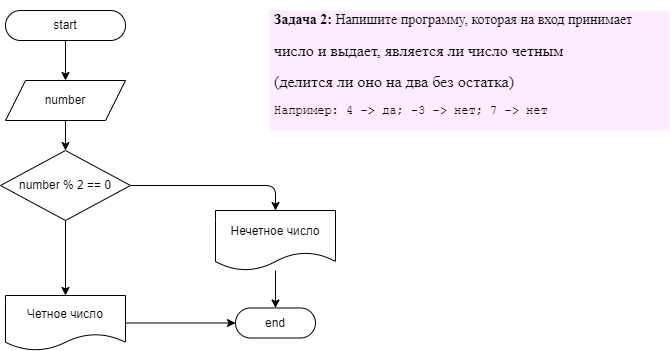

The diagram above was exported from draw.io. Its source (the exported page's mxGraphModel, read from the mxfile embedded in the PNG):
<mxGraphModel dx="1006" dy="402" grid="1" gridSize="10" guides="1" tooltips="1" connect="1" arrows="1" fold="1" page="1" pageScale="1" pageWidth="827" pageHeight="1169" math="0" shadow="0">
  <root>
    <mxCell id="0" />
    <mxCell id="1" parent="0" />
    <mxCell id="8" style="edgeStyle=none;html=1;exitX=0.5;exitY=1;exitDx=0;exitDy=0;" edge="1" parent="1" source="2" target="3">
      <mxGeometry relative="1" as="geometry" />
    </mxCell>
    <mxCell id="2" value="start" style="rounded=1;whiteSpace=wrap;html=1;arcSize=50;" vertex="1" parent="1">
      <mxGeometry x="150" y="10" width="120" height="30" as="geometry" />
    </mxCell>
    <mxCell id="9" style="edgeStyle=none;html=1;exitX=0.5;exitY=1;exitDx=0;exitDy=0;entryX=0.5;entryY=0;entryDx=0;entryDy=0;" edge="1" parent="1" source="3" target="4">
      <mxGeometry relative="1" as="geometry" />
    </mxCell>
    <mxCell id="3" value="number" style="shape=parallelogram;perimeter=parallelogramPerimeter;whiteSpace=wrap;html=1;fixedSize=1;" vertex="1" parent="1">
      <mxGeometry x="150" y="80" width="120" height="40" as="geometry" />
    </mxCell>
    <mxCell id="10" style="edgeStyle=none;html=1;exitX=0.5;exitY=1;exitDx=0;exitDy=0;entryX=0.5;entryY=0;entryDx=0;entryDy=0;" edge="1" parent="1" source="4" target="5">
      <mxGeometry relative="1" as="geometry" />
    </mxCell>
    <mxCell id="11" style="edgeStyle=none;html=1;exitX=1;exitY=0.5;exitDx=0;exitDy=0;entryX=0.5;entryY=0;entryDx=0;entryDy=0;" edge="1" parent="1" source="4" target="6">
      <mxGeometry relative="1" as="geometry">
        <Array as="points">
          <mxPoint x="420" y="185" />
        </Array>
      </mxGeometry>
    </mxCell>
    <mxCell id="4" value="number % 2 == 0" style="rhombus;whiteSpace=wrap;html=1;" vertex="1" parent="1">
      <mxGeometry x="145" y="150" width="130" height="70" as="geometry" />
    </mxCell>
    <mxCell id="12" value="" style="edgeStyle=none;html=1;" edge="1" parent="1" source="5" target="7">
      <mxGeometry relative="1" as="geometry" />
    </mxCell>
    <mxCell id="5" value="Четное число" style="shape=document;whiteSpace=wrap;html=1;boundedLbl=1;" vertex="1" parent="1">
      <mxGeometry x="150" y="295" width="120" height="55" as="geometry" />
    </mxCell>
    <mxCell id="13" value="" style="edgeStyle=none;html=1;" edge="1" parent="1" source="6" target="7">
      <mxGeometry relative="1" as="geometry" />
    </mxCell>
    <mxCell id="6" value="Нечетное число" style="shape=document;whiteSpace=wrap;html=1;boundedLbl=1;" vertex="1" parent="1">
      <mxGeometry x="360" y="210" width="120" height="60" as="geometry" />
    </mxCell>
    <mxCell id="7" value="end" style="rounded=1;whiteSpace=wrap;html=1;arcSize=50;" vertex="1" parent="1">
      <mxGeometry x="380" y="307.5" width="80" height="30" as="geometry" />
    </mxCell>
    <mxCell id="14" value="&lt;pre&gt;&lt;font color=&quot;#000000&quot; face=&quot;Times New Roman&quot; style=&quot;font-size: 14px&quot;&gt;&lt;font&gt;&lt;b&gt;Задача 2: &lt;/b&gt;&lt;/font&gt;Напишите программу, которая на вход принимает &lt;/font&gt;&lt;/pre&gt;&lt;pre&gt;&lt;font color=&quot;#000000&quot; face=&quot;Times New Roman&quot; size=&quot;3&quot;&gt;число и выдает, является ли число четным &lt;/font&gt;&lt;/pre&gt;&lt;pre&gt;&lt;font color=&quot;#000000&quot; face=&quot;Times New Roman&quot; size=&quot;3&quot;&gt;(делится ли оно на два без остатка)&lt;/font&gt;&lt;/pre&gt;&lt;pre&gt;&lt;font color=&quot;#000000&quot;&gt;Например: 4 -&amp;gt; да; -3 -&amp;gt; нет; 7 -&amp;gt; нет&lt;/font&gt;&lt;/pre&gt;" style="text;html=1;strokeColor=none;fillColor=#FFEBFE;spacing=5;spacingTop=-20;whiteSpace=wrap;overflow=hidden;rounded=0;" vertex="1" parent="1">
      <mxGeometry x="414" y="10" width="400" height="120" as="geometry" />
    </mxCell>
  </root>
</mxGraphModel>